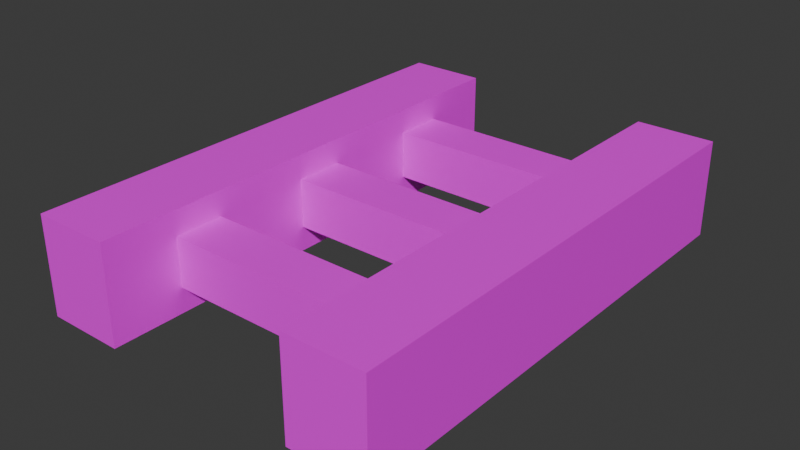 # Source: rail.blend  (saved by Blender 4.2.66; exported with 4.5.12 LTS)
import bpy
from mathutils import Matrix  # noqa: F401  (used for matrix-valued properties, if any)

bpy.ops.wm.read_factory_settings(use_empty=True)
scene = bpy.context.scene
scene.name = 'Scene'

# ---- collections
col_collection = bpy.data.collections.new('Collection'); scene.collection.children.link(col_collection)

# ---- images (referenced by path relative to the original .blend; pixels are not part of the script)
import os
ASSET_DIR = os.environ.get("B2B_ASSET_DIR", "")  # directory of the original .blend (textures are referenced by path, not embedded)
HERE = os.path.dirname(os.path.abspath(__file__))  # packed textures are extracted next to this script under _unpacked/

def load_image(name, relpath, width, height, colorspace="sRGB"):
    """Load a texture the original file referenced (path relative to the .blend, or extracted next to this script)."""
    p = next((c for c in (os.path.join(HERE, relpath), os.path.join(ASSET_DIR, relpath)) if relpath and os.path.exists(c)), "")
    if p:
        img = bpy.data.images.load(p, check_existing=True)
        img.name = name
    else:  # same state as the original file: an image datablock whose file is absent (Cycles renders it pink)
        img = bpy.data.images.new(name, width, height)
        img.source = "FILE"
        img.filepath = "//" + (relpath or name)
    img.colorspace_settings.name = colorspace
    return img
img_railtex = load_image('RailTex', 'RailTex.png', 1024, 1024, 'sRGB')

# ---- materials (node trees are filled in below, after node groups)
mat_x = bpy.data.materials.new('マテリアル')

# ---- material node trees
mat_x.use_nodes = True; mat_x.node_tree.nodes.clear()
_N = mat_x.node_tree.nodes; _L = mat_x.node_tree.links
n0 = _N.new('ShaderNodeBsdfPrincipled'); n0.name = 'プリンシプルBSDF'; n0.location = (10, 300)
n1 = _N.new('ShaderNodeOutputMaterial'); n1.name = 'マテリアル出力'; n1.location = (300, 300)
n2 = _N.new('ShaderNodeTexImage'); n2.name = '画像テクスチャ'; n2.location = (-280, 280)
n2.image = img_railtex
_L.new(n0.outputs[0], n1.inputs[0])
_L.new(n2.outputs[0], n0.inputs[0])
n1.is_active_output = True

# ---- world
world_world = bpy.data.worlds.new('World'); scene.world = world_world
world_world.use_nodes = True; world_world.node_tree.nodes.clear()
_N = world_world.node_tree.nodes; _L = world_world.node_tree.links
n0 = _N.new('ShaderNodeOutputWorld'); n0.name = 'World Output'; n0.location = (300, 300)
n1 = _N.new('ShaderNodeBackground'); n1.name = 'Background'; n1.location = (10, 300)
n1.inputs[0].default_value = (0.05088, 0.05088, 0.05088, 1.0)
_L.new(n1.outputs[0], n0.inputs[0])
n0.is_active_output = True
world_world.color = (0.05088, 0.05088, 0.05088)
world_world.sun_shadow_jitter_overblur = 0.0

# ---- meshes
me_003 = bpy.data.meshes.new('立方体.003')
me_003.from_pydata([(-0.56, -0.7, -0.1), (-0.56, -0.7, 0.1), (-0.56, -0.5, -0.1), (-0.56, -0.5, 0.1), (0.56, -0.7, -0.1), (0.56, -0.7, 0.1), (0.56, -0.5, -0.1), (0.56, -0.5, 0.1), (0.4, -1.0, -0.2), (0.4, -1.0, 0.2), (0.4, 1.0, -0.2), (0.4, 1.0, 0.2), (0.72, -1.0, -0.2), (0.72, -1.0, 0.2), (0.72, 1.0, -0.2), (0.72, 1.0, 0.2), (-0.72, -1.0, -0.2), (-0.72, -1.0, 0.2), (-0.72, 1.0, -0.2), (-0.72, 1.0, 0.2), (-0.4, -1.0, -0.2), (-0.4, -1.0, 0.2), (-0.4, 1.0, -0.2), (-0.4, 1.0, 0.2), (-0.56, 0.5, -0.1), (-0.56, 0.5, 0.1), (-0.56, 0.7, -0.1), (-0.56, 0.7, 0.1), (0.56, 0.5, -0.1), (0.56, 0.5, 0.1), (0.56, 0.7, -0.1), (0.56, 0.7, 0.1), (-0.56, -0.1, -0.1), (-0.56, -0.1, 0.1), (-0.56, 0.1, -0.1), (-0.56, 0.1, 0.1), (0.56, -0.1, -0.1), (0.56, -0.1, 0.1), (0.56, 0.1, -0.1), (0.56, 0.1, 0.1)], [], [(0, 1, 3, 2), (2, 3, 7, 6), (6, 7, 5, 4), (4, 5, 1, 0), (2, 6, 4, 0), (7, 3, 1, 5), (8, 9, 11, 10), (10, 11, 15, 14), (14, 15, 13, 12), (12, 13, 9, 8), (10, 14, 12, 8), (15, 11, 9, 13), (16, 17, 19, 18), (18, 19, 23, 22), (22, 23, 21, 20), (20, 21, 17, 16), (18, 22, 20, 16), (23, 19, 17, 21), (24, 25, 27, 26), (26, 27, 31, 30), (30, 31, 29, 28), (28, 29, 25, 24), (26, 30, 28, 24), (31, 27, 25, 29), (32, 33, 35, 34), (34, 35, 39, 38), (38, 39, 37, 36), (36, 37, 33, 32), (34, 38, 36, 32), (39, 35, 33, 37)])
_uv = me_003.uv_layers.new(name='UVマップ')
_uv.uv.foreach_set('vector', [0.5275, 0.5809, 0.4852, 0.5809, 0.4852, 0.5386, 0.5275, 0.5386, 0.647, 0.5809, 0.6047, 0.5809, 0.6047, 0.5386, 0.647, 0.5386, 0.5275, 0.7004, 0.4852, 0.7004, 0.4852, 0.6581, 0.5275, 0.6581, 0.647, 0.7004, 0.6047, 0.7004, 0.6047, 0.6581, 0.647, 0.6581, 0.1702, 0.7004, 0.1702, 0.7427, 0.1279, 0.7427, 0.1279, 0.7004, 0.2897, 0.7004, 0.2897, 0.7427, 0.2474, 0.7427, 0.2474, 0.7004, 0.1232, 0.4614, 0.03862, 0.4614, 0.03862, 0.03862, 0.1232, 0.03862, 0.1279, 0.6232, 0.1279, 0.5386, 0.14, 0.5386, 0.14, 0.6232, 0.285, 0.4614, 0.2004, 0.4614, 0.2004, 0.03862, 0.285, 0.03862, 0.2172, 0.6232, 0.2172, 0.5386, 0.2293, 0.5386, 0.2293, 0.6232, 0.6979, 0.4614, 0.6858, 0.4614, 0.6858, 0.03862, 0.6979, 0.03862, 0.7872, 0.4614, 0.7751, 0.4614, 0.7751, 0.03862, 0.7872, 0.03862, 0.4467, 0.4614, 0.3622, 0.4614, 0.3622, 0.03862, 0.4467, 0.03862, 0.3066, 0.6232, 0.3066, 0.5386, 0.3186, 0.5386, 0.3186, 0.6232, 0.6085, 0.4614, 0.524, 0.4614, 0.524, 0.03862, 0.6085, 0.03862, 0.3959, 0.6232, 0.3959, 0.5386, 0.408, 0.5386, 0.408, 0.6232, 0.8765, 0.4614, 0.8644, 0.4614, 0.8644, 0.03862, 0.8765, 0.03862, 0.0507, 0.9614, 0.03862, 0.9614, 0.03862, 0.5386, 0.0507, 0.5386, 0.7665, 0.8199, 0.7242, 0.8199, 0.7242, 0.7776, 0.7665, 0.7776, 0.7665, 0.5809, 0.7242, 0.5809, 0.7242, 0.5386, 0.7665, 0.5386, 0.1702, 0.8622, 0.1279, 0.8622, 0.1279, 0.8199, 0.1702, 0.8199, 0.7665, 0.7004, 0.7242, 0.7004, 0.7242, 0.6581, 0.7665, 0.6581, 0.2897, 0.8199, 0.2897, 0.8622, 0.2474, 0.8622, 0.2474, 0.8199, 0.886, 0.5386, 0.886, 0.5809, 0.8437, 0.5809, 0.8437, 0.5386, 0.886, 0.7004, 0.8437, 0.7004, 0.8437, 0.6581, 0.886, 0.6581, 0.5275, 0.8199, 0.4852, 0.8199, 0.4852, 0.7776, 0.5275, 0.7776, 0.886, 0.8199, 0.8437, 0.8199, 0.8437, 0.7776, 0.886, 0.7776, 0.647, 0.8199, 0.6047, 0.8199, 0.6047, 0.7776, 0.647, 0.7776, 0.5275, 0.8972, 0.5275, 0.9394, 0.4852, 0.9394, 0.4852, 0.8972, 0.647, 0.8972, 0.647, 0.9394, 0.6047, 0.9394, 0.6047, 0.8972])
me_003.materials.append(mat_x)
me_003.update()

# ---- objects
ob_003 = bpy.data.objects.new('立方体.003', me_003)

# ---- transforms, parenting, visibility, modifiers, constraints
ob_003.location = (0.0, 0.0, 0.0)

# ---- collection membership
col_collection.objects.link(ob_003)

# ---- scene / render settings (as saved in the file)
scene.frame_start = 1; scene.frame_end = 250; scene.frame_set(1)
scene.render.engine = 'BLENDER_EEVEE_NEXT'
bpy.context.view_layer.update()

# ---- added for rendering (the .blend has no active camera and no usable light): camera, sun
cam_auto = bpy.data.cameras.new('AutoCamera')
cam_auto.lens = 50.0
cam_auto.sensor_width = 36.0
cam_auto.clip_end = 1000.0
ob_auto_camera = bpy.data.objects.new('AutoCamera', cam_auto)
scene.collection.objects.link(ob_auto_camera)
ob_auto_camera.location = (2.31002, -2.77203, 1.84802)
ob_auto_camera.rotation_euler = (1.09748, -7.21219e-08, 0.694738)
scene.camera = ob_auto_camera
light_auto_sun = bpy.data.lights.new('AutoSun', 'SUN')
light_auto_sun.energy = 3.0
light_auto_sun.angle = 0.0523599
ob_auto_sun = bpy.data.objects.new('AutoSun', light_auto_sun)
scene.collection.objects.link(ob_auto_sun)
ob_auto_sun.rotation_euler = (0.872665, 0.174533, 0.523599)
bpy.context.view_layer.update()
